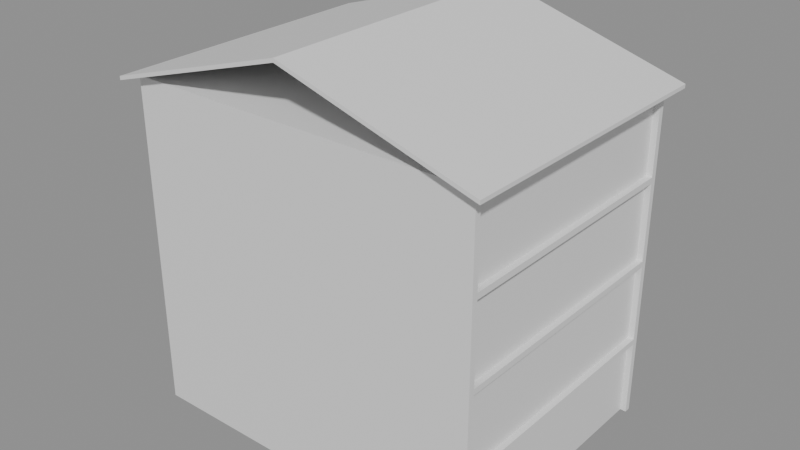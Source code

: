 # Source: e1643_after.blend  (saved by Blender 5.2.44; exported with 4.5.12 LTS)
import bpy
from mathutils import Matrix  # noqa: F401  (used for matrix-valued properties, if any)

bpy.ops.wm.read_factory_settings(use_empty=True)
scene = bpy.context.scene
scene.name = 'Scene'

# ---- materials (node trees are filled in below, after node groups)
mat_estuco = bpy.data.materials.new('Estuco')
mat_hormigon = bpy.data.materials.new('Hormigon')
mat_teja = bpy.data.materials.new('Teja')

# ---- material node trees
mat_estuco.use_nodes = True; mat_estuco.node_tree.nodes.clear()
_N = mat_estuco.node_tree.nodes; _L = mat_estuco.node_tree.links
n0 = _N.new('ShaderNodeBsdfPrincipled'); n0.name = 'Principled BSDF'; n0.location = (-200, 100)
n0.inputs[3].default_value = 1.45
n0.inputs[10].default_value = 0.005
n1 = _N.new('ShaderNodeOutputMaterial'); n1.name = 'Material Output'; n1.location = (200, 100)
_L.new(n0.outputs[0], n1.inputs[0])
n1.is_active_output = True
mat_hormigon.use_nodes = True; mat_hormigon.node_tree.nodes.clear()
_N = mat_hormigon.node_tree.nodes; _L = mat_hormigon.node_tree.links
n0 = _N.new('ShaderNodeBsdfPrincipled'); n0.name = 'Principled BSDF'; n0.location = (-200, 100)
n0.inputs[3].default_value = 1.45
n0.inputs[10].default_value = 0.005
n1 = _N.new('ShaderNodeOutputMaterial'); n1.name = 'Material Output'; n1.location = (200, 100)
_L.new(n0.outputs[0], n1.inputs[0])
n1.is_active_output = True
mat_teja.use_nodes = True; mat_teja.node_tree.nodes.clear()
_N = mat_teja.node_tree.nodes; _L = mat_teja.node_tree.links
n0 = _N.new('ShaderNodeBsdfPrincipled'); n0.name = 'Principled BSDF'; n0.location = (-200, 100)
n0.inputs[3].default_value = 1.45
n0.inputs[10].default_value = 0.005
n1 = _N.new('ShaderNodeOutputMaterial'); n1.name = 'Material Output'; n1.location = (200, 100)
_L.new(n0.outputs[0], n1.inputs[0])
n1.is_active_output = True

# ---- meshes
me_casa_familiar_p1_muro_sur_cuerpo_mesh = bpy.data.meshes.new('Casa_Familiar_P1_Muro_Sur_Cuerpo_mesh')
me_casa_familiar_p1_muro_sur_cuerpo_mesh.from_pydata([(0.0, 0.0, 0.0), (12.0, 0.0, 0.0), (12.0, 0.2, 0.0), (0.0, 0.2, 0.0), (0.0, 0.0, 2.6), (12.0, 0.0, 2.6), (12.0, 0.2, 2.6), (0.0, 0.2, 2.6)], [], [(0, 1, 2, 3), (4, 5, 6, 7), (0, 1, 5, 4), (1, 2, 6, 5), (2, 3, 7, 6), (3, 0, 4, 7)])
me_casa_familiar_p1_muro_sur_cuerpo_mesh.materials.append(mat_estuco)
me_casa_familiar_p1_muro_sur_cuerpo_mesh.update()
me_casa_familiar_p1_muro_norte_cuerpo_mesh = bpy.data.meshes.new('Casa_Familiar_P1_Muro_Norte_Cuerpo_mesh')
me_casa_familiar_p1_muro_norte_cuerpo_mesh.from_pydata([(0.0, 0.0, 0.0), (12.0, 0.0, 0.0), (12.0, 0.2, 0.0), (0.0, 0.2, 0.0), (0.0, 0.0, 2.6), (12.0, 0.0, 2.6), (12.0, 0.2, 2.6), (0.0, 0.2, 2.6)], [], [(0, 1, 2, 3), (4, 5, 6, 7), (0, 1, 5, 4), (1, 2, 6, 5), (2, 3, 7, 6), (3, 0, 4, 7)])
me_casa_familiar_p1_muro_norte_cuerpo_mesh.materials.append(mat_estuco)
me_casa_familiar_p1_muro_norte_cuerpo_mesh.update()
me_casa_familiar_p1_muro_oeste_cuerpo_mesh = bpy.data.meshes.new('Casa_Familiar_P1_Muro_Oeste_Cuerpo_mesh')
me_casa_familiar_p1_muro_oeste_cuerpo_mesh.from_pydata([(0.0, 0.0, 0.0), (8.6, 0.0, 0.0), (8.6, 0.2, 0.0), (0.0, 0.2, 0.0), (0.0, 0.0, 2.6), (8.6, 0.0, 2.6), (8.6, 0.2, 2.6), (0.0, 0.2, 2.6)], [], [(0, 1, 2, 3), (4, 5, 6, 7), (0, 1, 5, 4), (1, 2, 6, 5), (2, 3, 7, 6), (3, 0, 4, 7)])
me_casa_familiar_p1_muro_oeste_cuerpo_mesh.materials.append(mat_estuco)
me_casa_familiar_p1_muro_oeste_cuerpo_mesh.update()
me_casa_familiar_p1_muro_este_cuerpo_mesh = bpy.data.meshes.new('Casa_Familiar_P1_Muro_Este_Cuerpo_mesh')
me_casa_familiar_p1_muro_este_cuerpo_mesh.from_pydata([(0.0, 0.0, 0.0), (8.6, 0.0, 0.0), (8.6, 0.2, 0.0), (0.0, 0.2, 0.0), (0.0, 0.0, 2.6), (8.6, 0.0, 2.6), (8.6, 0.2, 2.6), (0.0, 0.2, 2.6)], [], [(0, 1, 2, 3), (4, 5, 6, 7), (0, 1, 5, 4), (1, 2, 6, 5), (2, 3, 7, 6), (3, 0, 4, 7)])
me_casa_familiar_p1_muro_este_cuerpo_mesh.materials.append(mat_estuco)
me_casa_familiar_p1_muro_este_cuerpo_mesh.update()
me_casa_familiar_p1_losa_mesh = bpy.data.meshes.new('Casa_Familiar_P1_Losa_mesh')
me_casa_familiar_p1_losa_mesh.from_pydata([(0.0, 0.0, 0.0), (12.0, 0.0, 0.0), (12.0, 9.0, 0.0), (0.0, 9.0, 0.0), (0.0, 0.0, 0.2), (12.0, 0.0, 0.2), (12.0, 9.0, 0.2), (0.0, 9.0, 0.2)], [], [(0, 3, 2, 1), (4, 5, 6, 7), (1, 2, 6, 5), (3, 0, 4, 7), (2, 3, 7, 6), (0, 1, 5, 4)])
me_casa_familiar_p1_losa_mesh.materials.append(mat_hormigon)
me_casa_familiar_p1_losa_mesh.update()
me_casa_familiar_p2_muro_sur_cuerpo_mesh = bpy.data.meshes.new('Casa_Familiar_P2_Muro_Sur_Cuerpo_mesh')
me_casa_familiar_p2_muro_sur_cuerpo_mesh.from_pydata([(0.0, 0.0, 0.0), (12.0, 0.0, 0.0), (12.0, 0.2, 0.0), (0.0, 0.2, 0.0), (0.0, 0.0, 2.6), (12.0, 0.0, 2.6), (12.0, 0.2, 2.6), (0.0, 0.2, 2.6)], [], [(0, 1, 2, 3), (4, 5, 6, 7), (0, 1, 5, 4), (1, 2, 6, 5), (2, 3, 7, 6), (3, 0, 4, 7)])
me_casa_familiar_p2_muro_sur_cuerpo_mesh.materials.append(mat_estuco)
me_casa_familiar_p2_muro_sur_cuerpo_mesh.update()
me_casa_familiar_p2_muro_norte_cuerpo_mesh = bpy.data.meshes.new('Casa_Familiar_P2_Muro_Norte_Cuerpo_mesh')
me_casa_familiar_p2_muro_norte_cuerpo_mesh.from_pydata([(0.0, 0.0, 0.0), (12.0, 0.0, 0.0), (12.0, 0.2, 0.0), (0.0, 0.2, 0.0), (0.0, 0.0, 2.6), (12.0, 0.0, 2.6), (12.0, 0.2, 2.6), (0.0, 0.2, 2.6)], [], [(0, 1, 2, 3), (4, 5, 6, 7), (0, 1, 5, 4), (1, 2, 6, 5), (2, 3, 7, 6), (3, 0, 4, 7)])
me_casa_familiar_p2_muro_norte_cuerpo_mesh.materials.append(mat_estuco)
me_casa_familiar_p2_muro_norte_cuerpo_mesh.update()
me_casa_familiar_p2_muro_oeste_cuerpo_mesh = bpy.data.meshes.new('Casa_Familiar_P2_Muro_Oeste_Cuerpo_mesh')
me_casa_familiar_p2_muro_oeste_cuerpo_mesh.from_pydata([(0.0, 0.0, 0.0), (8.6, 0.0, 0.0), (8.6, 0.2, 0.0), (0.0, 0.2, 0.0), (0.0, 0.0, 2.6), (8.6, 0.0, 2.6), (8.6, 0.2, 2.6), (0.0, 0.2, 2.6)], [], [(0, 1, 2, 3), (4, 5, 6, 7), (0, 1, 5, 4), (1, 2, 6, 5), (2, 3, 7, 6), (3, 0, 4, 7)])
me_casa_familiar_p2_muro_oeste_cuerpo_mesh.materials.append(mat_estuco)
me_casa_familiar_p2_muro_oeste_cuerpo_mesh.update()
me_casa_familiar_p2_muro_este_cuerpo_mesh = bpy.data.meshes.new('Casa_Familiar_P2_Muro_Este_Cuerpo_mesh')
me_casa_familiar_p2_muro_este_cuerpo_mesh.from_pydata([(0.0, 0.0, 0.0), (8.6, 0.0, 0.0), (8.6, 0.2, 0.0), (0.0, 0.2, 0.0), (0.0, 0.0, 2.6), (8.6, 0.0, 2.6), (8.6, 0.2, 2.6), (0.0, 0.2, 2.6)], [], [(0, 1, 2, 3), (4, 5, 6, 7), (0, 1, 5, 4), (1, 2, 6, 5), (2, 3, 7, 6), (3, 0, 4, 7)])
me_casa_familiar_p2_muro_este_cuerpo_mesh.materials.append(mat_estuco)
me_casa_familiar_p2_muro_este_cuerpo_mesh.update()
me_casa_familiar_p2_losa_mesh = bpy.data.meshes.new('Casa_Familiar_P2_Losa_mesh')
me_casa_familiar_p2_losa_mesh.from_pydata([(0.0, 0.0, 0.0), (12.0, 0.0, 0.0), (12.0, 9.0, 0.0), (0.0, 9.0, 0.0), (0.0, 0.0, 0.2), (12.0, 0.0, 0.2), (12.0, 9.0, 0.2), (0.0, 9.0, 0.2)], [], [(0, 3, 2, 1), (4, 5, 6, 7), (1, 2, 6, 5), (3, 0, 4, 7), (2, 3, 7, 6), (0, 1, 5, 4)])
me_casa_familiar_p2_losa_mesh.materials.append(mat_hormigon)
me_casa_familiar_p2_losa_mesh.update()
me_casa_familiar_p3_muro_sur_cuerpo_mesh = bpy.data.meshes.new('Casa_Familiar_P3_Muro_Sur_Cuerpo_mesh')
me_casa_familiar_p3_muro_sur_cuerpo_mesh.from_pydata([(0.0, 0.0, 0.0), (12.0, 0.0, 0.0), (12.0, 0.2, 0.0), (0.0, 0.2, 0.0), (0.0, 0.0, 2.6), (12.0, 0.0, 2.6), (12.0, 0.2, 2.6), (0.0, 0.2, 2.6)], [], [(0, 1, 2, 3), (4, 5, 6, 7), (0, 1, 5, 4), (1, 2, 6, 5), (2, 3, 7, 6), (3, 0, 4, 7)])
me_casa_familiar_p3_muro_sur_cuerpo_mesh.materials.append(mat_estuco)
me_casa_familiar_p3_muro_sur_cuerpo_mesh.update()
me_casa_familiar_p3_muro_norte_cuerpo_mesh = bpy.data.meshes.new('Casa_Familiar_P3_Muro_Norte_Cuerpo_mesh')
me_casa_familiar_p3_muro_norte_cuerpo_mesh.from_pydata([(0.0, 0.0, 0.0), (12.0, 0.0, 0.0), (12.0, 0.2, 0.0), (0.0, 0.2, 0.0), (0.0, 0.0, 2.6), (12.0, 0.0, 2.6), (12.0, 0.2, 2.6), (0.0, 0.2, 2.6)], [], [(0, 1, 2, 3), (4, 5, 6, 7), (0, 1, 5, 4), (1, 2, 6, 5), (2, 3, 7, 6), (3, 0, 4, 7)])
me_casa_familiar_p3_muro_norte_cuerpo_mesh.materials.append(mat_estuco)
me_casa_familiar_p3_muro_norte_cuerpo_mesh.update()
me_casa_familiar_p3_muro_oeste_cuerpo_mesh = bpy.data.meshes.new('Casa_Familiar_P3_Muro_Oeste_Cuerpo_mesh')
me_casa_familiar_p3_muro_oeste_cuerpo_mesh.from_pydata([(0.0, 0.0, 0.0), (8.6, 0.0, 0.0), (8.6, 0.2, 0.0), (0.0, 0.2, 0.0), (0.0, 0.0, 2.6), (8.6, 0.0, 2.6), (8.6, 0.2, 2.6), (0.0, 0.2, 2.6)], [], [(0, 1, 2, 3), (4, 5, 6, 7), (0, 1, 5, 4), (1, 2, 6, 5), (2, 3, 7, 6), (3, 0, 4, 7)])
me_casa_familiar_p3_muro_oeste_cuerpo_mesh.materials.append(mat_estuco)
me_casa_familiar_p3_muro_oeste_cuerpo_mesh.update()
me_casa_familiar_p3_muro_este_cuerpo_mesh = bpy.data.meshes.new('Casa_Familiar_P3_Muro_Este_Cuerpo_mesh')
me_casa_familiar_p3_muro_este_cuerpo_mesh.from_pydata([(0.0, 0.0, 0.0), (8.6, 0.0, 0.0), (8.6, 0.2, 0.0), (0.0, 0.2, 0.0), (0.0, 0.0, 2.6), (8.6, 0.0, 2.6), (8.6, 0.2, 2.6), (0.0, 0.2, 2.6)], [], [(0, 1, 2, 3), (4, 5, 6, 7), (0, 1, 5, 4), (1, 2, 6, 5), (2, 3, 7, 6), (3, 0, 4, 7)])
me_casa_familiar_p3_muro_este_cuerpo_mesh.materials.append(mat_estuco)
me_casa_familiar_p3_muro_este_cuerpo_mesh.update()
me_casa_familiar_p3_losa_mesh = bpy.data.meshes.new('Casa_Familiar_P3_Losa_mesh')
me_casa_familiar_p3_losa_mesh.from_pydata([(0.0, 0.0, 0.0), (12.0, 0.0, 0.0), (12.0, 9.0, 0.0), (0.0, 9.0, 0.0), (0.0, 0.0, 0.2), (12.0, 0.0, 0.2), (12.0, 9.0, 0.2), (0.0, 9.0, 0.2)], [], [(0, 3, 2, 1), (4, 5, 6, 7), (2, 3, 7, 6), (0, 1, 5, 4), (1, 2, 6, 5), (3, 0, 4, 7)])
me_casa_familiar_p3_losa_mesh.materials.append(mat_hormigon)
me_casa_familiar_p3_losa_mesh.update()
me_casa_familiar_p4_muro_sur_cuerpo_mesh = bpy.data.meshes.new('Casa_Familiar_P4_Muro_Sur_Cuerpo_mesh')
me_casa_familiar_p4_muro_sur_cuerpo_mesh.from_pydata([(0.0, 0.0, 0.0), (12.0, 0.0, 0.0), (12.0, 0.2, 0.0), (0.0, 0.2, 0.0), (0.0, 0.0, 2.6), (12.0, 0.0, 2.6), (12.0, 0.2, 2.6), (0.0, 0.2, 2.6)], [], [(0, 1, 2, 3), (4, 5, 6, 7), (0, 1, 5, 4), (1, 2, 6, 5), (2, 3, 7, 6), (3, 0, 4, 7)])
me_casa_familiar_p4_muro_sur_cuerpo_mesh.materials.append(mat_estuco)
me_casa_familiar_p4_muro_sur_cuerpo_mesh.update()
me_casa_familiar_p4_muro_norte_cuerpo_mesh = bpy.data.meshes.new('Casa_Familiar_P4_Muro_Norte_Cuerpo_mesh')
me_casa_familiar_p4_muro_norte_cuerpo_mesh.from_pydata([(0.0, 0.0, 0.0), (12.0, 0.0, 0.0), (12.0, 0.2, 0.0), (0.0, 0.2, 0.0), (0.0, 0.0, 2.6), (12.0, 0.0, 2.6), (12.0, 0.2, 2.6), (0.0, 0.2, 2.6)], [], [(0, 1, 2, 3), (4, 5, 6, 7), (0, 1, 5, 4), (1, 2, 6, 5), (2, 3, 7, 6), (3, 0, 4, 7)])
me_casa_familiar_p4_muro_norte_cuerpo_mesh.materials.append(mat_estuco)
me_casa_familiar_p4_muro_norte_cuerpo_mesh.update()
me_casa_familiar_p4_muro_oeste_cuerpo_mesh = bpy.data.meshes.new('Casa_Familiar_P4_Muro_Oeste_Cuerpo_mesh')
me_casa_familiar_p4_muro_oeste_cuerpo_mesh.from_pydata([(0.0, 0.0, 0.0), (8.6, 0.0, 0.0), (8.6, 0.2, 0.0), (0.0, 0.2, 0.0), (0.0, 0.0, 2.6), (8.6, 0.0, 2.6), (8.6, 0.2, 2.6), (0.0, 0.2, 2.6)], [], [(0, 1, 2, 3), (4, 5, 6, 7), (0, 1, 5, 4), (1, 2, 6, 5), (2, 3, 7, 6), (3, 0, 4, 7)])
me_casa_familiar_p4_muro_oeste_cuerpo_mesh.materials.append(mat_estuco)
me_casa_familiar_p4_muro_oeste_cuerpo_mesh.update()
me_casa_familiar_p4_muro_este_cuerpo_mesh = bpy.data.meshes.new('Casa_Familiar_P4_Muro_Este_Cuerpo_mesh')
me_casa_familiar_p4_muro_este_cuerpo_mesh.from_pydata([(0.0, 0.0, 0.0), (8.6, 0.0, 0.0), (8.6, 0.2, 0.0), (0.0, 0.2, 0.0), (0.0, 0.0, 2.6), (8.6, 0.0, 2.6), (8.6, 0.2, 2.6), (0.0, 0.2, 2.6)], [], [(0, 1, 2, 3), (4, 5, 6, 7), (0, 1, 5, 4), (1, 2, 6, 5), (2, 3, 7, 6), (3, 0, 4, 7)])
me_casa_familiar_p4_muro_este_cuerpo_mesh.materials.append(mat_estuco)
me_casa_familiar_p4_muro_este_cuerpo_mesh.update()
me_casa_familiar_p4_losa_mesh = bpy.data.meshes.new('Casa_Familiar_P4_Losa_mesh')
me_casa_familiar_p4_losa_mesh.from_pydata([(0.0, 0.0, 0.0), (12.0, 0.0, 0.0), (12.0, 9.0, 0.0), (0.0, 9.0, 0.0), (0.0, 0.0, 0.2), (12.0, 0.0, 0.2), (12.0, 9.0, 0.2), (0.0, 9.0, 0.2)], [], [(0, 3, 2, 1), (4, 5, 6, 7), (2, 3, 7, 6), (0, 1, 5, 4), (1, 2, 6, 5), (3, 0, 4, 7)])
me_casa_familiar_p4_losa_mesh.materials.append(mat_hormigon)
me_casa_familiar_p4_losa_mesh.update()
me_casa_familiar_tejado_cuerpo_mesh = bpy.data.meshes.new('Casa_Familiar_Tejado_Cuerpo_mesh')
me_casa_familiar_tejado_cuerpo_mesh.from_pydata([(-0.4, -0.4, -0.12), (6.0, -0.4, 1.8), (12.4, -0.4, -0.12), (-0.4, 9.4, -0.12), (6.0, 9.4, 1.8), (12.4, 9.4, -0.12), (-0.4, -0.4, 0.005284), (6.0, -0.4, 1.925), (12.4, -0.4, 0.005284), (-0.4, 9.4, 0.005284), (6.0, 9.4, 1.925), (12.4, 9.4, 0.005284)], [], [(0, 1, 4, 3), (6, 7, 10, 9), (0, 3, 9, 6), (0, 6, 7, 1), (3, 4, 10, 9), (1, 2, 5, 4), (7, 8, 11, 10), (2, 8, 11, 5), (1, 7, 8, 2), (4, 5, 11, 10)])
me_casa_familiar_tejado_cuerpo_mesh.materials.append(mat_teja)
me_casa_familiar_tejado_cuerpo_mesh.update()

# ---- objects
ob_casa_familiar = bpy.data.objects.new('Casa_Familiar', None)
ob_casa_familiar_p1_muro_sur = bpy.data.objects.new('Casa_Familiar_P1_Muro_Sur', None)
ob_casa_familiar_p1_muro_sur_cuerpo = bpy.data.objects.new('Casa_Familiar_P1_Muro_Sur_Cuerpo', me_casa_familiar_p1_muro_sur_cuerpo_mesh)
ob_casa_familiar_p1_muro_norte = bpy.data.objects.new('Casa_Familiar_P1_Muro_Norte', None)
ob_casa_familiar_p1_muro_norte_cuerpo = bpy.data.objects.new('Casa_Familiar_P1_Muro_Norte_Cuerpo', me_casa_familiar_p1_muro_norte_cuerpo_mesh)
ob_casa_familiar_p1_muro_oeste = bpy.data.objects.new('Casa_Familiar_P1_Muro_Oeste', None)
ob_casa_familiar_p1_muro_oeste_cuerpo = bpy.data.objects.new('Casa_Familiar_P1_Muro_Oeste_Cuerpo', me_casa_familiar_p1_muro_oeste_cuerpo_mesh)
ob_casa_familiar_p1_muro_este = bpy.data.objects.new('Casa_Familiar_P1_Muro_Este', None)
ob_casa_familiar_p1_muro_este_cuerpo = bpy.data.objects.new('Casa_Familiar_P1_Muro_Este_Cuerpo', me_casa_familiar_p1_muro_este_cuerpo_mesh)
ob_casa_familiar_p1_losa_solido = bpy.data.objects.new('Casa_Familiar_P1_Losa_Solido', me_casa_familiar_p1_losa_mesh)
ob_casa_familiar_p1_losa = bpy.data.objects.new('Casa_Familiar_P1_Losa', None)
ob_casa_familiar_p2_muro_sur = bpy.data.objects.new('Casa_Familiar_P2_Muro_Sur', None)
ob_casa_familiar_p2_muro_sur_cuerpo = bpy.data.objects.new('Casa_Familiar_P2_Muro_Sur_Cuerpo', me_casa_familiar_p2_muro_sur_cuerpo_mesh)
ob_casa_familiar_p2_muro_norte = bpy.data.objects.new('Casa_Familiar_P2_Muro_Norte', None)
ob_casa_familiar_p2_muro_norte_cuerpo = bpy.data.objects.new('Casa_Familiar_P2_Muro_Norte_Cuerpo', me_casa_familiar_p2_muro_norte_cuerpo_mesh)
ob_casa_familiar_p2_muro_oeste = bpy.data.objects.new('Casa_Familiar_P2_Muro_Oeste', None)
ob_casa_familiar_p2_muro_oeste_cuerpo = bpy.data.objects.new('Casa_Familiar_P2_Muro_Oeste_Cuerpo', me_casa_familiar_p2_muro_oeste_cuerpo_mesh)
ob_casa_familiar_p2_muro_este = bpy.data.objects.new('Casa_Familiar_P2_Muro_Este', None)
ob_casa_familiar_p2_muro_este_cuerpo = bpy.data.objects.new('Casa_Familiar_P2_Muro_Este_Cuerpo', me_casa_familiar_p2_muro_este_cuerpo_mesh)
ob_casa_familiar_p2_losa_solido = bpy.data.objects.new('Casa_Familiar_P2_Losa_Solido', me_casa_familiar_p2_losa_mesh)
ob_casa_familiar_p2_losa = bpy.data.objects.new('Casa_Familiar_P2_Losa', None)
ob_casa_familiar_p3_muro_sur = bpy.data.objects.new('Casa_Familiar_P3_Muro_Sur', None)
ob_casa_familiar_p3_muro_sur_cuerpo = bpy.data.objects.new('Casa_Familiar_P3_Muro_Sur_Cuerpo', me_casa_familiar_p3_muro_sur_cuerpo_mesh)
ob_casa_familiar_p3_muro_norte = bpy.data.objects.new('Casa_Familiar_P3_Muro_Norte', None)
ob_casa_familiar_p3_muro_norte_cuerpo = bpy.data.objects.new('Casa_Familiar_P3_Muro_Norte_Cuerpo', me_casa_familiar_p3_muro_norte_cuerpo_mesh)
ob_casa_familiar_p3_muro_oeste = bpy.data.objects.new('Casa_Familiar_P3_Muro_Oeste', None)
ob_casa_familiar_p3_muro_oeste_cuerpo = bpy.data.objects.new('Casa_Familiar_P3_Muro_Oeste_Cuerpo', me_casa_familiar_p3_muro_oeste_cuerpo_mesh)
ob_casa_familiar_p3_muro_este = bpy.data.objects.new('Casa_Familiar_P3_Muro_Este', None)
ob_casa_familiar_p3_muro_este_cuerpo = bpy.data.objects.new('Casa_Familiar_P3_Muro_Este_Cuerpo', me_casa_familiar_p3_muro_este_cuerpo_mesh)
ob_casa_familiar_p3_losa_solido = bpy.data.objects.new('Casa_Familiar_P3_Losa_Solido', me_casa_familiar_p3_losa_mesh)
ob_casa_familiar_p3_losa = bpy.data.objects.new('Casa_Familiar_P3_Losa', None)
ob_casa_familiar_p4_muro_sur = bpy.data.objects.new('Casa_Familiar_P4_Muro_Sur', None)
ob_casa_familiar_p4_muro_sur_cuerpo = bpy.data.objects.new('Casa_Familiar_P4_Muro_Sur_Cuerpo', me_casa_familiar_p4_muro_sur_cuerpo_mesh)
ob_casa_familiar_p4_muro_norte = bpy.data.objects.new('Casa_Familiar_P4_Muro_Norte', None)
ob_casa_familiar_p4_muro_norte_cuerpo = bpy.data.objects.new('Casa_Familiar_P4_Muro_Norte_Cuerpo', me_casa_familiar_p4_muro_norte_cuerpo_mesh)
ob_casa_familiar_p4_muro_oeste = bpy.data.objects.new('Casa_Familiar_P4_Muro_Oeste', None)
ob_casa_familiar_p4_muro_oeste_cuerpo = bpy.data.objects.new('Casa_Familiar_P4_Muro_Oeste_Cuerpo', me_casa_familiar_p4_muro_oeste_cuerpo_mesh)
ob_casa_familiar_p4_muro_este = bpy.data.objects.new('Casa_Familiar_P4_Muro_Este', None)
ob_casa_familiar_p4_muro_este_cuerpo = bpy.data.objects.new('Casa_Familiar_P4_Muro_Este_Cuerpo', me_casa_familiar_p4_muro_este_cuerpo_mesh)
ob_casa_familiar_p4_losa_solido = bpy.data.objects.new('Casa_Familiar_P4_Losa_Solido', me_casa_familiar_p4_losa_mesh)
ob_casa_familiar_p4_losa = bpy.data.objects.new('Casa_Familiar_P4_Losa', None)
ob_casa_familiar_tejado = bpy.data.objects.new('Casa_Familiar_Tejado', None)
ob_casa_familiar_tejado_cuerpo = bpy.data.objects.new('Casa_Familiar_Tejado_Cuerpo', me_casa_familiar_tejado_cuerpo_mesh)

# ---- transforms, parenting, visibility, modifiers, constraints
ob_casa_familiar.location = (0.0, 0.0, 0.0)
ob_casa_familiar.empty_display_type = 'ARROWS'
ob_casa_familiar_p1_muro_sur.parent = ob_casa_familiar
ob_casa_familiar_p1_muro_sur.location = (0.0, 0.0, 0.0)
ob_casa_familiar_p1_muro_sur.empty_display_type = 'ARROWS'
ob_casa_familiar_p1_muro_sur_cuerpo.parent = ob_casa_familiar_p1_muro_sur
ob_casa_familiar_p1_muro_sur_cuerpo.location = (0.0, 0.0, 0.0)
ob_casa_familiar_p1_muro_norte.parent = ob_casa_familiar
ob_casa_familiar_p1_muro_norte.location = (0.0, 8.8, 0.0)
ob_casa_familiar_p1_muro_norte.empty_display_type = 'ARROWS'
ob_casa_familiar_p1_muro_norte_cuerpo.parent = ob_casa_familiar_p1_muro_norte
ob_casa_familiar_p1_muro_norte_cuerpo.location = (0.0, 0.0, 0.0)
ob_casa_familiar_p1_muro_oeste.parent = ob_casa_familiar
ob_casa_familiar_p1_muro_oeste.location = (0.0, 0.2, 0.0)
ob_casa_familiar_p1_muro_oeste.rotation_euler = (0.0, 0.0, 1.571)
ob_casa_familiar_p1_muro_oeste.empty_display_type = 'ARROWS'
ob_casa_familiar_p1_muro_oeste_cuerpo.parent = ob_casa_familiar_p1_muro_oeste
ob_casa_familiar_p1_muro_oeste_cuerpo.location = (0.0, 0.0, 0.0)
ob_casa_familiar_p1_muro_este.parent = ob_casa_familiar
ob_casa_familiar_p1_muro_este.location = (11.8, 0.2, 0.0)
ob_casa_familiar_p1_muro_este.rotation_euler = (0.0, 0.0, 1.571)
ob_casa_familiar_p1_muro_este.empty_display_type = 'ARROWS'
ob_casa_familiar_p1_muro_este_cuerpo.parent = ob_casa_familiar_p1_muro_este
ob_casa_familiar_p1_muro_este_cuerpo.location = (0.0, 0.0, 0.0)
ob_casa_familiar_p1_losa_solido.parent = ob_casa_familiar_p1_losa
ob_casa_familiar_p1_losa_solido.location = (0.0, 0.0, 0.0)
ob_casa_familiar_p1_losa.parent = ob_casa_familiar
ob_casa_familiar_p1_losa.location = (0.0, 0.0, 2.6)
ob_casa_familiar_p1_losa.empty_display_type = 'ARROWS'
ob_casa_familiar_p2_muro_sur.parent = ob_casa_familiar
ob_casa_familiar_p2_muro_sur.location = (0.0, 0.0, 2.8)
ob_casa_familiar_p2_muro_sur.empty_display_type = 'ARROWS'
ob_casa_familiar_p2_muro_sur_cuerpo.parent = ob_casa_familiar_p2_muro_sur
ob_casa_familiar_p2_muro_sur_cuerpo.location = (0.0, 0.0, 0.0)
ob_casa_familiar_p2_muro_norte.parent = ob_casa_familiar
ob_casa_familiar_p2_muro_norte.location = (0.0, 8.8, 2.8)
ob_casa_familiar_p2_muro_norte.empty_display_type = 'ARROWS'
ob_casa_familiar_p2_muro_norte_cuerpo.parent = ob_casa_familiar_p2_muro_norte
ob_casa_familiar_p2_muro_norte_cuerpo.location = (0.0, 0.0, 0.0)
ob_casa_familiar_p2_muro_oeste.parent = ob_casa_familiar
ob_casa_familiar_p2_muro_oeste.location = (0.0, 0.2, 2.8)
ob_casa_familiar_p2_muro_oeste.rotation_euler = (0.0, 0.0, 1.571)
ob_casa_familiar_p2_muro_oeste.empty_display_type = 'ARROWS'
ob_casa_familiar_p2_muro_oeste_cuerpo.parent = ob_casa_familiar_p2_muro_oeste
ob_casa_familiar_p2_muro_oeste_cuerpo.location = (0.0, 0.0, 0.0)
ob_casa_familiar_p2_muro_este.parent = ob_casa_familiar
ob_casa_familiar_p2_muro_este.location = (11.8, 0.2, 2.8)
ob_casa_familiar_p2_muro_este.rotation_euler = (0.0, 0.0, 1.571)
ob_casa_familiar_p2_muro_este.empty_display_type = 'ARROWS'
ob_casa_familiar_p2_muro_este_cuerpo.parent = ob_casa_familiar_p2_muro_este
ob_casa_familiar_p2_muro_este_cuerpo.location = (0.0, 0.0, 0.0)
ob_casa_familiar_p2_losa_solido.parent = ob_casa_familiar_p2_losa
ob_casa_familiar_p2_losa_solido.location = (0.0, 0.0, 0.0)
ob_casa_familiar_p2_losa.parent = ob_casa_familiar
ob_casa_familiar_p2_losa.location = (0.0, 0.0, 5.4)
ob_casa_familiar_p2_losa.empty_display_type = 'ARROWS'
ob_casa_familiar_p3_muro_sur.parent = ob_casa_familiar
ob_casa_familiar_p3_muro_sur.location = (0.0, 0.0, 5.6)
ob_casa_familiar_p3_muro_sur.empty_display_type = 'ARROWS'
ob_casa_familiar_p3_muro_sur_cuerpo.parent = ob_casa_familiar_p3_muro_sur
ob_casa_familiar_p3_muro_sur_cuerpo.location = (0.0, 0.0, 0.0)
ob_casa_familiar_p3_muro_norte.parent = ob_casa_familiar
ob_casa_familiar_p3_muro_norte.location = (0.0, 8.8, 5.6)
ob_casa_familiar_p3_muro_norte.empty_display_type = 'ARROWS'
ob_casa_familiar_p3_muro_norte_cuerpo.parent = ob_casa_familiar_p3_muro_norte
ob_casa_familiar_p3_muro_norte_cuerpo.location = (0.0, 0.0, 0.0)
ob_casa_familiar_p3_muro_oeste.parent = ob_casa_familiar
ob_casa_familiar_p3_muro_oeste.location = (0.0, 0.2, 5.6)
ob_casa_familiar_p3_muro_oeste.rotation_euler = (0.0, 0.0, 1.571)
ob_casa_familiar_p3_muro_oeste.empty_display_type = 'ARROWS'
ob_casa_familiar_p3_muro_oeste_cuerpo.parent = ob_casa_familiar_p3_muro_oeste
ob_casa_familiar_p3_muro_oeste_cuerpo.location = (0.0, 0.0, 0.0)
ob_casa_familiar_p3_muro_este.parent = ob_casa_familiar
ob_casa_familiar_p3_muro_este.location = (11.8, 0.2, 5.6)
ob_casa_familiar_p3_muro_este.rotation_euler = (0.0, 0.0, 1.571)
ob_casa_familiar_p3_muro_este.empty_display_type = 'ARROWS'
ob_casa_familiar_p3_muro_este_cuerpo.parent = ob_casa_familiar_p3_muro_este
ob_casa_familiar_p3_muro_este_cuerpo.location = (0.0, 0.0, 0.0)
ob_casa_familiar_p3_losa_solido.parent = ob_casa_familiar_p3_losa
ob_casa_familiar_p3_losa_solido.location = (0.0, 0.0, 0.0)
ob_casa_familiar_p3_losa.parent = ob_casa_familiar
ob_casa_familiar_p3_losa.location = (0.0, 0.0, 8.2)
ob_casa_familiar_p3_losa.empty_display_type = 'ARROWS'
ob_casa_familiar_p4_muro_sur.parent = ob_casa_familiar
ob_casa_familiar_p4_muro_sur.location = (0.0, 0.0, 8.4)
ob_casa_familiar_p4_muro_sur.empty_display_type = 'ARROWS'
ob_casa_familiar_p4_muro_sur_cuerpo.parent = ob_casa_familiar_p4_muro_sur
ob_casa_familiar_p4_muro_sur_cuerpo.location = (0.0, 0.0, 0.0)
ob_casa_familiar_p4_muro_norte.parent = ob_casa_familiar
ob_casa_familiar_p4_muro_norte.location = (0.0, 8.8, 8.4)
ob_casa_familiar_p4_muro_norte.empty_display_type = 'ARROWS'
ob_casa_familiar_p4_muro_norte_cuerpo.parent = ob_casa_familiar_p4_muro_norte
ob_casa_familiar_p4_muro_norte_cuerpo.location = (0.0, 0.0, 0.0)
ob_casa_familiar_p4_muro_oeste.parent = ob_casa_familiar
ob_casa_familiar_p4_muro_oeste.location = (0.0, 0.2, 8.4)
ob_casa_familiar_p4_muro_oeste.rotation_euler = (0.0, 0.0, 1.571)
ob_casa_familiar_p4_muro_oeste.empty_display_type = 'ARROWS'
ob_casa_familiar_p4_muro_oeste_cuerpo.parent = ob_casa_familiar_p4_muro_oeste
ob_casa_familiar_p4_muro_oeste_cuerpo.location = (0.0, 0.0, 0.0)
ob_casa_familiar_p4_muro_este.parent = ob_casa_familiar
ob_casa_familiar_p4_muro_este.location = (11.8, 0.2, 8.4)
ob_casa_familiar_p4_muro_este.rotation_euler = (0.0, 0.0, 1.571)
ob_casa_familiar_p4_muro_este.empty_display_type = 'ARROWS'
ob_casa_familiar_p4_muro_este_cuerpo.parent = ob_casa_familiar_p4_muro_este
ob_casa_familiar_p4_muro_este_cuerpo.location = (0.0, 0.0, 0.0)
ob_casa_familiar_p4_losa_solido.parent = ob_casa_familiar_p4_losa
ob_casa_familiar_p4_losa_solido.location = (0.0, 0.0, 0.0)
ob_casa_familiar_p4_losa.parent = ob_casa_familiar
ob_casa_familiar_p4_losa.location = (0.0, 0.0, 11.0)
ob_casa_familiar_p4_losa.empty_display_type = 'ARROWS'
ob_casa_familiar_tejado.parent = ob_casa_familiar
ob_casa_familiar_tejado.location = (0.0, 0.0, 11.2)
ob_casa_familiar_tejado.empty_display_type = 'ARROWS'
ob_casa_familiar_tejado_cuerpo.parent = ob_casa_familiar_tejado
ob_casa_familiar_tejado_cuerpo.location = (0.0, 0.0, 0.0)

# ---- collection membership
scene.collection.objects.link(ob_casa_familiar)
scene.collection.objects.link(ob_casa_familiar_p1_muro_sur)
scene.collection.objects.link(ob_casa_familiar_p1_muro_sur_cuerpo)
scene.collection.objects.link(ob_casa_familiar_p1_muro_norte)
scene.collection.objects.link(ob_casa_familiar_p1_muro_norte_cuerpo)
scene.collection.objects.link(ob_casa_familiar_p1_muro_oeste)
scene.collection.objects.link(ob_casa_familiar_p1_muro_oeste_cuerpo)
scene.collection.objects.link(ob_casa_familiar_p1_muro_este)
scene.collection.objects.link(ob_casa_familiar_p1_muro_este_cuerpo)
scene.collection.objects.link(ob_casa_familiar_p1_losa_solido)
scene.collection.objects.link(ob_casa_familiar_p1_losa)
scene.collection.objects.link(ob_casa_familiar_p2_muro_sur)
scene.collection.objects.link(ob_casa_familiar_p2_muro_sur_cuerpo)
scene.collection.objects.link(ob_casa_familiar_p2_muro_norte)
scene.collection.objects.link(ob_casa_familiar_p2_muro_norte_cuerpo)
scene.collection.objects.link(ob_casa_familiar_p2_muro_oeste)
scene.collection.objects.link(ob_casa_familiar_p2_muro_oeste_cuerpo)
scene.collection.objects.link(ob_casa_familiar_p2_muro_este)
scene.collection.objects.link(ob_casa_familiar_p2_muro_este_cuerpo)
scene.collection.objects.link(ob_casa_familiar_p2_losa_solido)
scene.collection.objects.link(ob_casa_familiar_p2_losa)
scene.collection.objects.link(ob_casa_familiar_p3_muro_sur)
scene.collection.objects.link(ob_casa_familiar_p3_muro_sur_cuerpo)
scene.collection.objects.link(ob_casa_familiar_p3_muro_norte)
scene.collection.objects.link(ob_casa_familiar_p3_muro_norte_cuerpo)
scene.collection.objects.link(ob_casa_familiar_p3_muro_oeste)
scene.collection.objects.link(ob_casa_familiar_p3_muro_oeste_cuerpo)
scene.collection.objects.link(ob_casa_familiar_p3_muro_este)
scene.collection.objects.link(ob_casa_familiar_p3_muro_este_cuerpo)
scene.collection.objects.link(ob_casa_familiar_p3_losa_solido)
scene.collection.objects.link(ob_casa_familiar_p3_losa)
scene.collection.objects.link(ob_casa_familiar_p4_muro_sur)
scene.collection.objects.link(ob_casa_familiar_p4_muro_sur_cuerpo)
scene.collection.objects.link(ob_casa_familiar_p4_muro_norte)
scene.collection.objects.link(ob_casa_familiar_p4_muro_norte_cuerpo)
scene.collection.objects.link(ob_casa_familiar_p4_muro_oeste)
scene.collection.objects.link(ob_casa_familiar_p4_muro_oeste_cuerpo)
scene.collection.objects.link(ob_casa_familiar_p4_muro_este)
scene.collection.objects.link(ob_casa_familiar_p4_muro_este_cuerpo)
scene.collection.objects.link(ob_casa_familiar_p4_losa_solido)
scene.collection.objects.link(ob_casa_familiar_p4_losa)
scene.collection.objects.link(ob_casa_familiar_tejado)
scene.collection.objects.link(ob_casa_familiar_tejado_cuerpo)

# ---- scene / render settings (as saved in the file)
scene.frame_start = 1; scene.frame_end = 250; scene.frame_set(1)
scene.render.engine = 'BLENDER_EEVEE_NEXT'
scene.render.bake_bias = 0.0
scene.render.bake_samples = 0
scene.render.compositor_device = 'GPU'
scene.eevee.use_volume_custom_range = False
scene.eevee.fast_gi_thickness_near = 0.1
scene.eevee.fast_gi_thickness_far = 0.0
scene.eevee.ray_tracing_options.screen_trace_thickness = 0.1
bpy.context.view_layer.update()

# ---- added for rendering (the .blend has no active camera and no usable light): camera, sun + grey world if the file has none
cam_auto = bpy.data.cameras.new('AutoCamera')
cam_auto.lens = 50.0
cam_auto.sensor_width = 36.0
cam_auto.clip_end = 1000.0
ob_auto_camera = bpy.data.objects.new('AutoCamera', cam_auto)
scene.collection.objects.link(ob_auto_camera)
ob_auto_camera.location = (25.2338, -18.5806, 21.9497)
ob_auto_camera.rotation_euler = (1.09748, -7.21219e-08, 0.694738)
scene.camera = ob_auto_camera
light_auto_sun = bpy.data.lights.new('AutoSun', 'SUN')
light_auto_sun.energy = 3.0
light_auto_sun.angle = 0.0523599
ob_auto_sun = bpy.data.objects.new('AutoSun', light_auto_sun)
scene.collection.objects.link(ob_auto_sun)
ob_auto_sun.rotation_euler = (0.872665, 0.174533, 0.523599)
if scene.world is None:
    world_auto = bpy.data.worlds.new('AutoWorld')
    world_auto.color = (0.3, 0.3, 0.3)
    scene.world = world_auto
bpy.context.view_layer.update()
